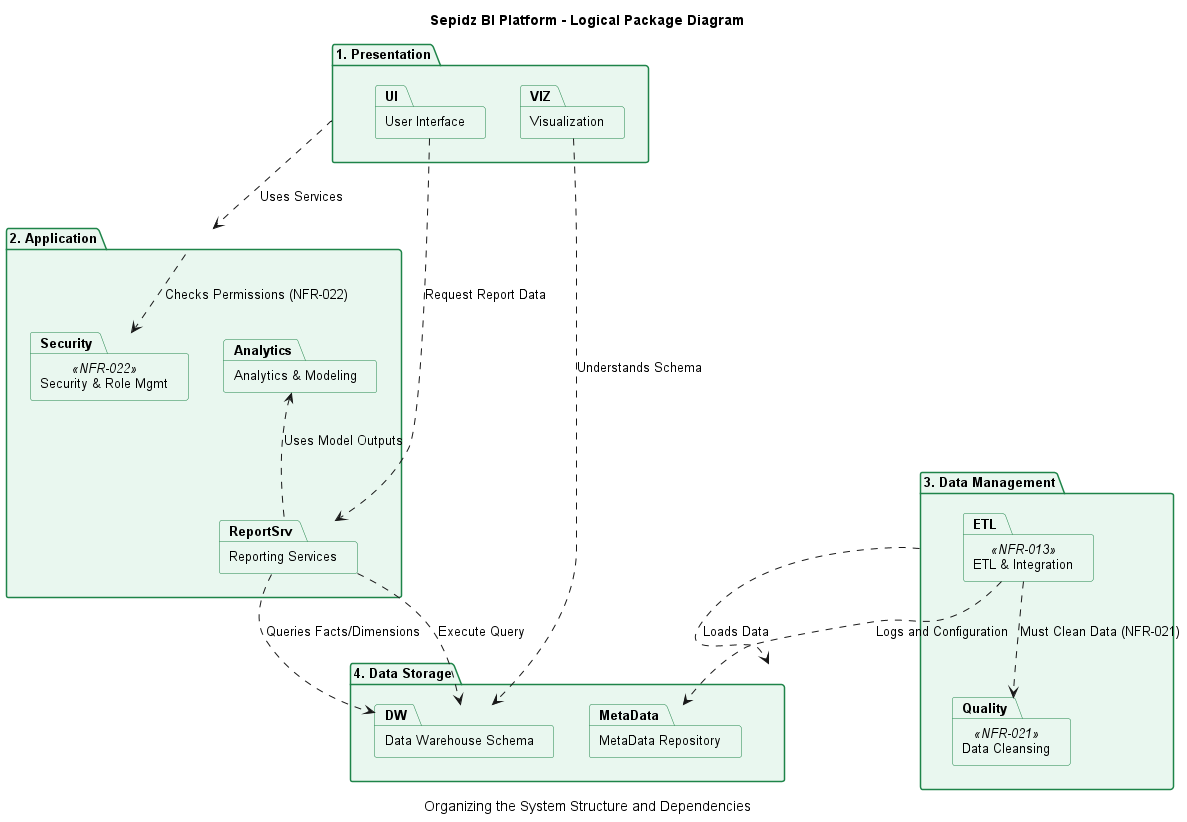

The diagram above was rendered by PlantUML. Its source (embedded in the PNG):
@startuml Package_Diagram
' ----------------------------------------------------
' Global Style Configuration (تنظیمات ظاهری)
' ----------------------------------------------------
skinparam style strict
skinparam shadowing false

skinparam package {
    BorderColor #1E8449
    BackgroundColor #E9F7EF
    FontName Arial
    FontSize 13
    HeaderBackgroundColor #A9DFBF
    ArrowColor #27AE60
}

title **Sepidz BI Platform - Logical Package Diagram**
caption Organizing the System Structure and Dependencies

' ----------------------------------------------------
' CORE PACKAGES (بستههای اصلی)
' ----------------------------------------------------

package "1. Presentation" as Presentation {
    ' Layer for user interface and visualization
    package "User Interface" as UI
    package "Visualization" as VIZ
}

package "2. Application" as Application {
    ' Core business logic and services
    package "Reporting Services" as ReportSrv
    package "Analytics & Modeling" as Analytics
    package "Security & Role Mgmt" as Security <<NFR-022>>
}

package "3. Data Management" as DataManagement {
    ' Data processing and quality
    package "ETL & Integration" as ETL <<NFR-013>>
    package "Data Cleansing" as Quality <<NFR-021>>
}

package "4. Data Storage" as DataStorage {
    ' Permanent storage structures
    package "Data Warehouse Schema" as DW
    package "MetaData Repository" as MetaData
}

' ----------------------------------------------------
' DEPENDENCIES (وابستگیها)
' ----------------------------------------------------
' Dependencies always flow from higher/client packages to lower/server packages

' 1. Presentation depends on Application
Presentation ..> Application : Uses Services

' Specific Dependencies in Application Layer
ReportSrv .up.> Analytics : Uses Model Outputs
Application ..> Security : Checks Permissions (NFR-022)

' 2. Application depends on Data Management (through Abstraction)
ReportSrv ..> DW : Queries Facts/Dimensions

' 3. Data Management dependencies
ETL ..> Quality : Must Clean Data (NFR-021)
DataManagement ..> DataStorage : Loads Data

' ETL needs metadata for process tracking
ETL ..> MetaData : Logs and Configuration

' VIZ needs data model knowledge
VIZ ..> DW : Understands Schema

' Highlighting the Main Flow
UI ..> ReportSrv : Request Report Data
ReportSrv ..> DW : Execute Query

@enduml